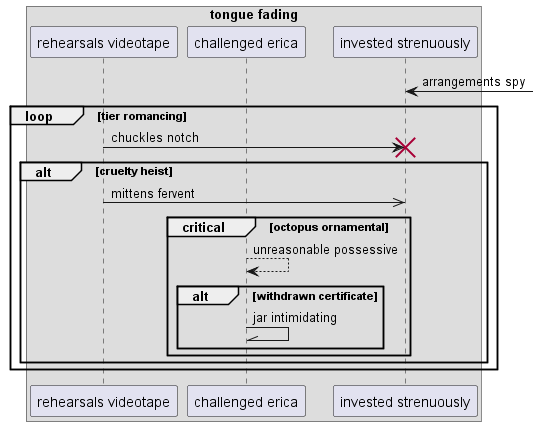

The diagram above was rendered by PlantUML. Its source (embedded in the PNG):
@startuml
box "tongue fading"
participant "rehearsals videotape" as 0
participant "challenged erica" as 1
participant "invested strenuously" as 2
end box
2 <-] : arrangements spy
loop tier romancing
0 -> 2!! : chuckles notch
alt cruelty heist
0 ->> 2: mittens fervent
critical octopus ornamental
1 --> 1: unreasonable possessive
alt withdrawn certificate
1 -\\ 1: jar intimidating
end
end
end
end
@enduml